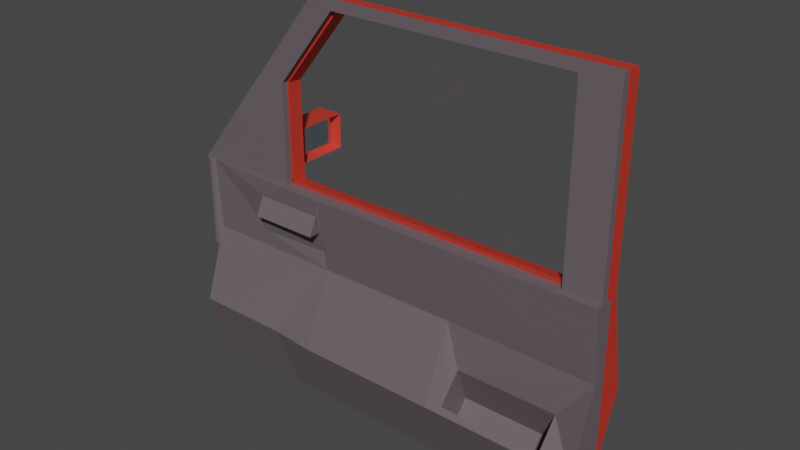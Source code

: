 # Source: Car_Door_1.blend  (saved by Blender 3.3.6; exported with 4.5.12 LTS)
import bpy
from mathutils import Matrix  # noqa: F401  (used for matrix-valued properties, if any)

bpy.ops.wm.read_factory_settings(use_empty=True)
scene = bpy.context.scene
scene.name = 'Scene'

# ---- collections
col_collection = bpy.data.collections.new('Collection'); scene.collection.children.link(col_collection)

# ---- materials (node trees are filled in below, after node groups)
mat_material_002 = bpy.data.materials.new('Material.002')
mat_material_002.use_transparent_shadow = False
mat_material_001 = bpy.data.materials.new('Material.001')
mat_material_001.use_transparent_shadow = False
mat_glass_shader = bpy.data.materials.new('Glass shader')
mat_glass_shader.use_raytrace_refraction = True
mat_glass_shader.use_screen_refraction = True
mat_glass_shader.thickness_mode = 'SLAB'
mat_glass = bpy.data.materials.new('Glass')
mat_glass.use_transparent_shadow = False

# ---- material node trees
mat_material_002.use_nodes = True; mat_material_002.node_tree.nodes.clear()
_N = mat_material_002.node_tree.nodes; _L = mat_material_002.node_tree.links
n0 = _N.new('ShaderNodeBsdfPrincipled'); n0.name = 'Principled BSDF'; n0.location = (10, 300)
n0.distribution = 'GGX'
n0.subsurface_method = 'RANDOM_WALK_SKIN'
n0.inputs[0].default_value = (0.1376, 0.1112, 0.1256, 1.0)
n0.inputs[3].default_value = 1.45
n0.inputs[27].default_value = (0.0, 0.0, 0.0, 1.0)
n0.inputs[28].default_value = 1.0
n1 = _N.new('ShaderNodeOutputMaterial'); n1.name = 'Material Output'; n1.location = (300, 300)
_L.new(n0.outputs[0], n1.inputs[0])
n1.is_active_output = True
mat_material_001.use_nodes = True; mat_material_001.node_tree.nodes.clear()
_N = mat_material_001.node_tree.nodes; _L = mat_material_001.node_tree.links
n0 = _N.new('ShaderNodeBsdfPrincipled'); n0.name = 'Principled BSDF'; n0.location = (10, 300)
n0.distribution = 'GGX'
n0.subsurface_method = 'RANDOM_WALK_SKIN'
n0.inputs[0].default_value = (0.8, 0.06042, 0.03793, 1.0)
n0.inputs[1].default_value = 0.3571
n0.inputs[3].default_value = 1.45
n0.inputs[14].default_value = (0.8765, 0.42, 0.4061, 1.0)
n0.inputs[27].default_value = (0.0, 0.0, 0.0, 1.0)
n0.inputs[28].default_value = 1.0
n1 = _N.new('ShaderNodeOutputMaterial'); n1.name = 'Material Output'; n1.location = (300, 300)
_L.new(n0.outputs[0], n1.inputs[0])
n1.is_active_output = True
mat_glass_shader.use_nodes = True; mat_glass_shader.node_tree.nodes.clear()
_N = mat_glass_shader.node_tree.nodes; _L = mat_glass_shader.node_tree.links
n0 = _N.new('ShaderNodeBsdfPrincipled'); n0.name = 'Principled BSDF'; n0.location = (10, 300)
n0.distribution = 'GGX'
n0.subsurface_method = 'BURLEY'
n0.inputs[2].default_value = 0.0
n0.inputs[3].default_value = 1.45
n0.inputs[18].default_value = 1.0
n0.inputs[27].default_value = (0.0, 0.0, 0.0, 1.0)
n0.inputs[28].default_value = 1.0
n1 = _N.new('ShaderNodeMixShader'); n1.name = 'Mix Shader'; n1.location = (518, 309)
n2 = _N.new('ShaderNodeOutputMaterial'); n2.name = 'Material Output'; n2.location = (582, 136)
n3 = _N.new('ShaderNodeBsdfTransparent'); n3.name = 'Transparent BSDF'; n3.location = (282, 462)
n4 = _N.new('ShaderNodeFresnel'); n4.name = 'Fresnel'; n4.location = (13, 494)
n4.inputs[0].default_value = 1.45
n5 = _N.new('ShaderNodeValToRGB'); n5.name = 'ColorRamp'; n5.location = (523, 613)
while len(n5.color_ramp.elements) > 1: n5.color_ramp.elements.remove(n5.color_ramp.elements[-1])
n5.color_ramp.elements[0].position = 1.0; n5.color_ramp.elements[0].color = (0.01803, 0.01803, 0.01803, 1.0)
n6 = _N.new('ShaderNodeValue'); n6.name = 'Value'; n6.location = (582, -24)
n6.outputs[0].default_value = 0.0
_L.new(n3.outputs[0], n1.inputs[1])
_L.new(n0.outputs[0], n1.inputs[2])
_L.new(n1.outputs[0], n2.inputs[0])
_L.new(n4.outputs[0], n5.inputs[0])
_L.new(n5.outputs[0], n1.inputs[0])
_L.new(n6.outputs[0], n2.inputs[3])
n2.is_active_output = True
mat_glass.use_nodes = True; mat_glass.node_tree.nodes.clear()
_N = mat_glass.node_tree.nodes; _L = mat_glass.node_tree.links
n0 = _N.new('ShaderNodeOutputMaterial'); n0.name = 'Material Output'; n0.location = (300, 300)
n1 = _N.new('ShaderNodeBsdfGlass'); n1.name = 'Glass BSDF'; n1.location = (10, 300)
n1.distribution = 'GGX'
n1.inputs[0].default_value = (0.7039, 0.8854, 1.0, 1.0)
n1.inputs[2].default_value = 1000.0
_L.new(n1.outputs[0], n0.inputs[0])
n0.is_active_output = True

# ---- world
world_world = bpy.data.worlds.new('World'); scene.world = world_world
world_world.use_nodes = True; world_world.node_tree.nodes.clear()
_N = world_world.node_tree.nodes; _L = world_world.node_tree.links
n0 = _N.new('ShaderNodeOutputWorld'); n0.name = 'World Output'; n0.location = (300, 300)
n1 = _N.new('ShaderNodeBackground'); n1.name = 'Background'; n1.location = (10, 300)
n1.inputs[0].default_value = (0.05088, 0.05088, 0.05088, 1.0)
_L.new(n1.outputs[0], n0.inputs[0])
n0.is_active_output = True
world_world.color = (0.05088, 0.05088, 0.05088)
world_world.use_sun_shadow = False
world_world.sun_shadow_jitter_overblur = 0.0

# ---- meshes
me_cube = bpy.data.meshes.new('Cube')
me_cube.from_pydata([(-0.7964, -2.75, -0.9328), (-1.0, -1.229, 1.0), (-1.0, 0.5204, -1.0), (-1.0, 0.5204, 1.0), (0.5514, -2.75, -0.9328), (1.0, -1.229, 1.0), (1.0, 0.5204, -1.0), (1.0, 0.5204, 1.0), (-1.0, 0.5204, -1.0), (-1.0, -3.138, -1.0), (-1.0, -1.229, 1.0), (-1.0, 0.5204, 1.0), (-4.827, 0.5204, -1.0), (-4.827, -2.768, -1.0), (-3.911, -1.052, 0.7851), (-4.827, 0.5204, 1.0), (-4.858, 0.5204, -1.0), (-4.858, -0.6321, -1.0), (-4.858, -0.6321, 1.0), (-4.858, 0.5204, 1.0), (-1.0, 0.5204, -1.922), (-1.0, -0.6321, -1.922), (1.0, 0.5204, -1.922), (1.0, -0.6321, -1.922), (-1.0, 0.5204, -1.922), (-1.0, -0.6321, -1.922), (-4.827, 0.5204, -1.922), (-4.827, -0.6321, -1.922), (-2.913, 0.5204, -1.0), (-2.913, 0.5204, 1.0), (-2.974, -1.061, 0.7851), (-2.913, -3.138, -1.0), (-2.913, 0.5204, -1.922), (-2.913, -0.6321, -1.922), (-0.7964, -0.6761, -0.5726), (-1.0, 0.5204, 0.0), (1.0, 0.5204, 0.0), (0.5514, -0.6761, -0.5726), (-1.0, -0.3133, 0.0), (-1.0, 0.5204, 0.0), (-3.911, -0.5152, 0.2149), (-4.827, 0.5204, 0.0), (-4.858, -0.309, 0.0), (-4.858, 0.5204, 0.0), (-2.978, -0.1574, 0.2149), (-2.913, 0.5204, 0.0), (0.5072, -0.6079, 1.0), (0.5072, -0.6079, 3.487), (0.5072, -0.01649, 1.0), (0.5072, -0.01649, 3.487), (0.9929, -0.6079, 1.0), (0.9929, -0.6079, 3.487), (0.9929, -0.01649, 1.0), (0.9929, -0.01649, 3.487), (-2.998, -0.594, 3.376), (-2.998, -0.594, 3.488), (-2.998, -0.02375, 3.376), (-2.998, -0.02375, 3.488), (0.9151, -0.594, 3.376), (0.9151, -0.594, 3.488), (0.9151, -0.02375, 3.376), (0.9151, -0.02375, 3.488), (-1.014, -0.02375, 3.376), (-1.014, -0.02375, 3.488), (-1.014, -0.594, 3.376), (-1.014, -0.594, 3.488), (-1.0, 0.5204, -1.922), (-1.0, -0.6321, -1.922), (1.0, 0.5204, -1.922), (1.0, -0.6321, -1.922), (-1.0, 0.5204, -1.922), (-1.0, -0.6321, -1.922), (-4.827, 0.5204, -1.922), (-4.827, -0.6321, -1.922), (-2.913, 0.5204, -1.922), (-2.913, -0.6321, -1.922), (-2.691, -0.5707, 3.377), (-2.998, -0.5944, 3.49), (-2.691, -0.02329, 3.377), (-2.998, -0.0238, 3.489), (-4.239, -0.02396, 1.436), (-4.239, -0.5714, 1.436), (-4.546, -0.5714, 1.548), (-4.546, -0.001088, 1.548), (-4.241, -0.001088, 1.436), (-4.241, -0.5714, 1.436), (-4.546, -0.5714, 1.548), (-4.546, -0.001088, 1.548), (-3.489, 0.5204, -1.0), (-3.258, -1.065, 0.7851), (-3.489, 0.5204, -1.922), (-3.489, 0.5204, 1.0), (-3.489, -2.768, -1.0), (-3.489, -0.6321, -1.922), (-3.489, 0.5204, 0.0), (-3.489, 0.5204, -1.922), (-3.489, -0.6321, -1.922), (-4.241, -0.001088, 1.436), (-4.241, -0.5714, 1.436), (-4.546, -0.5714, 1.548), (-4.546, -0.001088, 1.548), (-3.512, -0.62, 0.9997), (-3.512, -0.62, 2.368), (-3.513, -0.03922, 0.9997), (-3.512, -0.03922, 2.368), (-4.989, -0.62, 0.9997), (-3.895, -0.62, 2.368), (-4.989, -0.03922, 0.9997), (-3.895, -0.03922, 2.368), (-4.827, -0.5102, 0.0), (-4.827, -0.7268, 1.0), (-3.489, -1.229, 1.0), (-2.913, -1.229, 1.0), (-2.913, -0.3133, 0.0), (-4.901, -0.9145, 1.001), (-4.901, -0.9145, -0.2585), (-4.879, -0.8991, 1.001), (-4.879, -0.8991, -0.2585), (-4.857, -0.8533, 1.001), (-4.857, -0.8533, -0.2585), (-4.838, -0.7789, 1.001), (-4.838, -0.7789, -0.2585), (-4.821, -0.6787, 1.001), (-4.821, -0.6787, -0.2585), (-4.807, -0.5567, 1.001), (-4.807, -0.5567, -0.2585), (-4.796, -0.4175, 1.001), (-4.796, -0.4175, -0.2585), (-4.79, -0.2665, 1.001), (-4.79, -0.2665, -0.2585), (-4.788, -0.1094, 1.001), (-4.788, -0.1094, -0.2585), (-4.79, 0.04766, 1.001), (-4.79, 0.04766, -0.2585), (-4.796, 0.1987, 1.001), (-4.796, 0.1987, -0.2585), (-4.807, 0.3379, 1.001), (-4.807, 0.3379, -0.2585), (-4.821, 0.4599, 1.001), (-4.821, 0.4599, -0.2585), (-4.838, 0.56, 1.001), (-4.838, 0.56, -0.2585), (-4.857, 0.6344, 1.001), (-4.857, 0.6344, -0.2585), (-4.879, 0.6802, 1.001), (-4.879, 0.6802, -0.2585), (-4.901, 0.6957, 1.001), (-4.901, 0.6957, -0.2585), (-4.923, 0.6802, 1.001), (-4.923, 0.6802, -0.2585), (-4.944, 0.6344, 1.001), (-4.944, 0.6344, -0.2585), (-4.963, 0.56, 1.001), (-4.963, 0.56, -0.2585), (-4.98, 0.4599, 1.001), (-4.98, 0.4599, -0.2585), (-4.995, 0.3379, 1.001), (-4.995, 0.3379, -0.2585), (-5.005, 0.1987, 1.001), (-5.005, 0.1987, -0.2585), (-5.011, 0.04766, 1.001), (-5.011, 0.04766, -0.2585), (-5.014, -0.1094, 1.001), (-5.014, -0.1094, -0.2585), (-5.011, -0.2665, 1.001), (-5.011, -0.2665, -0.2585), (-5.005, -0.4175, 1.001), (-5.005, -0.4175, -0.2585), (-4.995, -0.5567, 1.001), (-4.995, -0.5567, -0.2585), (-4.98, -0.6787, 1.001), (-4.98, -0.6787, -0.2585), (-4.963, -0.7789, 1.001), (-4.963, -0.7789, -0.2585), (-4.944, -0.8533, 1.001), (-4.944, -0.8533, -0.2585), (-4.923, -0.8991, 1.001), (-4.923, -0.8991, -0.2585), (-3.135, -1.756, 0.5112), (-2.98, -1.024, 0.7545), (-3.135, -0.6409, 0.5112), (-2.98, 0.4007, 0.7545), (-3.756, -1.756, 0.5112), (-3.911, -1.024, 0.7545), (-3.756, -0.6409, 0.5112), (-3.911, 0.4007, 0.7545), (-2.98, -0.3693, 0.5112), (-3.911, -0.3693, 0.5112), (-2.98, -1.793, 0.5112), (-3.911, -1.793, 0.5112), (-3.135, -0.6409, 0.5112), (-3.756, -0.6409, 0.5112), (-3.135, -1.756, 0.5112), (-3.756, -1.756, 0.5112), (-3.135, -0.6409, 0.5112), (-3.756, -0.6409, 0.5112), (-3.135, -1.756, 0.5112), (-3.756, -1.756, 0.5112), (-3.135, -0.3389, 0.5112), (-3.756, -0.3389, 0.5112), (-3.135, -1.454, 0.5112), (-3.756, -1.454, 0.5112), (-3.135, -0.3389, 0.5646), (-3.756, -0.3389, 0.5646), (-3.135, -1.454, 0.5646), (-3.756, -1.454, 0.5646), (1.0, -0.4942, 0.0), (1.0, -3.138, -1.0), (-1.0, -3.138, -1.0), (-1.0, -0.3333, 0.0), (0.5514, -0.6761, -0.5726), (0.5514, -2.75, -0.9328), (-0.7964, -2.75, -0.9328), (-0.7964, -0.6761, -0.5726), (0.5514, 0.4917, -1.068), (0.5514, -1.582, -1.429), (-0.7964, -1.582, -1.429), (-0.7964, 0.4917, -1.068), (-0.7964, -2.75, -0.9328), (0.5514, -2.75, -0.9328), (-0.7964, -2.403, -1.08), (0.5514, -2.403, -1.08)], [], [(1, 3, 11, 10), (35, 3, 7, 36), (36, 7, 5, 206), (206, 5, 1, 209), (28, 8, 24, 32), (7, 3, 1, 5), (94, 88, 12, 41), (2, 208, 9, 8), (35, 2, 8, 39), (209, 1, 10, 38), (110, 15, 19, 18), (44, 30, 89, 14, 40), (111, 91, 15, 110), (2, 6, 22, 20), (42, 18, 19, 43), (12, 13, 17, 16), (41, 12, 16, 43), (109, 110, 18, 42), (32, 24, 70, 74), (23, 21, 67, 69), (208, 2, 20, 21), (13, 12, 26, 27), (6, 207, 23, 22), (92, 13, 27, 93), (8, 9, 25, 24), (207, 208, 21, 23), (9, 31, 33, 25), (90, 32, 74, 95), (10, 11, 29, 112), (38, 10, 112, 113), (39, 8, 28, 45), (88, 28, 32, 90), (11, 39, 45, 29), (9, 38, 113, 31), (13, 109, 42, 17), (15, 41, 43, 19), (17, 42, 43, 16), (31, 113, 109, 13, 92), (208, 209, 38, 9), (3, 35, 39, 11), (91, 94, 41, 15), (0, 4, 211, 212), (6, 36, 206, 207), (2, 35, 36, 6), (38, 113, 109, 209, 206), (46, 47, 49, 48), (48, 49, 53, 52), (52, 53, 51, 50), (50, 51, 47, 46), (48, 52, 50, 46), (49, 47, 51, 53), (62, 63, 61, 60), (60, 61, 59, 58), (64, 65, 55, 54), (62, 60, 58, 64), (63, 57, 55, 65), (61, 63, 65, 59), (56, 62, 64, 54), (58, 59, 65, 64), (56, 57, 63, 62), (66, 68, 69, 67), (95, 96, 73, 72), (70, 71, 75, 74), (21, 20, 66, 67), (25, 33, 75, 71), (93, 27, 73, 96), (24, 25, 71, 70), (20, 22, 68, 66), (27, 26, 72, 73), (22, 23, 69, 68), (79, 78, 80, 83), (76, 77, 82, 81), (77, 79, 83, 82), (78, 76, 81, 80), (85, 84, 87, 86), (33, 93, 96, 75), (74, 75, 96, 95), (29, 45, 94, 91), (12, 88, 90, 26), (26, 90, 95, 72), (31, 92, 93, 33), (112, 29, 91, 111), (45, 28, 88, 94), (98, 99, 100, 97), (86, 87, 100, 99), (84, 85, 98, 97), (87, 84, 97, 100), (85, 86, 99, 98), (101, 103, 104, 102), (103, 104, 108, 107), (107, 105, 106, 108), (105, 101, 102, 106), (103, 107, 105, 101), (108, 106, 102, 104), (40, 14, 110, 109), (14, 89, 111, 110), (30, 44, 113, 112), (44, 40, 109, 113), (89, 30, 112, 111), (114, 115, 117, 116), (116, 117, 119, 118), (118, 119, 121, 120), (120, 121, 123, 122), (122, 123, 125, 124), (124, 125, 127, 126), (126, 127, 129, 128), (128, 129, 131, 130), (130, 131, 133, 132), (132, 133, 135, 134), (134, 135, 137, 136), (136, 137, 139, 138), (138, 139, 141, 140), (140, 141, 143, 142), (142, 143, 145, 144), (144, 145, 147, 146), (146, 147, 149, 148), (148, 149, 151, 150), (150, 151, 153, 152), (152, 153, 155, 154), (154, 155, 157, 156), (156, 157, 159, 158), (158, 159, 161, 160), (160, 161, 163, 162), (162, 163, 165, 164), (164, 165, 167, 166), (166, 167, 169, 168), (168, 169, 171, 170), (170, 171, 173, 172), (172, 173, 175, 174), (117, 115, 177, 175, 173, 171, 169, 167, 165, 163, 161, 159, 157, 155, 153, 151, 149, 147, 145, 143, 141, 139, 137, 135, 133, 131, 129, 127, 125, 123, 121, 119), (174, 175, 177, 176), (176, 177, 115, 114), (114, 116, 118, 120, 122, 124, 126, 128, 130, 132, 134, 136, 138, 140, 142, 144, 146, 148, 150, 152, 154, 156, 158, 160, 162, 164, 166, 168, 170, 172, 174, 176), (178, 182, 193, 192), (183, 179, 181, 185), (181, 186, 187, 185), (179, 188, 186, 181), (183, 189, 188, 179), (185, 187, 189, 183), (180, 184, 187, 186), (178, 180, 186, 188), (182, 178, 188, 189), (184, 182, 189, 187), (193, 191, 195, 197), (184, 180, 190, 191), (182, 184, 191, 193), (180, 178, 192, 190), (196, 197, 201, 200), (190, 192, 196, 194), (192, 193, 197, 196), (191, 190, 194, 195), (200, 201, 205, 204), (195, 194, 198, 199), (197, 195, 199, 201), (194, 196, 200, 198), (204, 205, 203, 202), (199, 198, 202, 203), (201, 199, 203, 205), (198, 200, 204, 202), (37, 4, 207, 206), (4, 0, 208, 207), (0, 34, 209, 208), (34, 37, 206, 209), (213, 212, 216, 217), (34, 0, 212, 213), (4, 37, 210, 211), (37, 34, 213, 210), (215, 214, 217, 216), (211, 210, 214, 215), (210, 213, 217, 214), (211, 215, 221, 219), (218, 219, 221, 220), (215, 216, 220, 221), (212, 211, 219, 218), (216, 212, 218, 220)])
_uv = me_cube.uv_layers.new(name='UVMap')
_uv.uv.foreach_set('vector', [0.3326, 0.5398, 0.3326, 0.5398, 0.3326, 0.5398, 0.3326, 0.5398, 0.3326, 0.3551, 0.3326, 0.5398, 0.0, 0.5398, 0.0, 0.3551, 0.0, 0.3551, 0.0, 0.5398, 0.0, 0.5398, 0.0, 0.3551, 0.0, 0.3551, 0.0, 0.5398, 0.3326, 0.5398, 0.3326, 0.3551, 0.6508, 0.1703, 0.3326, 0.1703, 0.3326, 0.0, 0.6508, 0.0, 0.0, 0.5398, 0.3326, 0.5398, 0.3326, 0.5398, 0.0, 0.5398, 0.7465, 0.3551, 0.7465, 0.1703, 0.9689, 0.1703, 0.9689, 0.3551, 0.3326, 0.1703, 0.3326, 0.1703, 0.3326, 0.1703, 0.3326, 0.1703, 0.3326, 0.3551, 0.3326, 0.1703, 0.3326, 0.1703, 0.3326, 0.3551, 0.3326, 0.3551, 0.3326, 0.5398, 0.3326, 0.5398, 0.3326, 0.3551, 0.9689, 0.5398, 0.9689, 0.5398, 0.9742, 0.5398, 0.9742, 0.5398, 0.6615, 0.3948, 0.6608, 0.5001, 0.7081, 0.5001, 0.8167, 0.5001, 0.8167, 0.3948, 0.7465, 0.5398, 0.7465, 0.5398, 0.9689, 0.5398, 0.9689, 0.5398, 0.3326, 0.1703, 0.0, 0.1703, 0.0, 0.0, 0.3326, 0.0, 0.9742, 0.3551, 0.9742, 0.5398, 0.9742, 0.5398, 0.9742, 0.3551, 0.9689, 0.1703, 0.9689, 0.1703, 0.9742, 0.1703, 0.9742, 0.1703, 0.9689, 0.3551, 0.9689, 0.1703, 0.9742, 0.1703, 0.9742, 0.3551, 0.9689, 0.3551, 0.9689, 0.5398, 0.9742, 0.5398, 0.9742, 0.3551, 0.6508, 0.0, 0.3326, 0.0, 0.3326, 0.0, 0.6508, 0.0, 0.0, 0.0, 0.3326, 0.0, 0.3326, 0.0, 0.0, 0.0, 0.3326, 0.1703, 0.3326, 0.1703, 0.3326, 0.0, 0.3326, 0.0, 0.9689, 0.1703, 0.9689, 0.1703, 0.9689, 0.0, 0.9689, 0.0, 0.0, 0.1703, 0.0, 0.1703, 0.0, 0.0, 0.0, 0.0, 0.7465, 0.1703, 0.9689, 0.1703, 0.9689, 0.0, 0.7465, 0.0, 0.3326, 0.1703, 0.3326, 0.1703, 0.3326, 0.0, 0.3326, 0.0, 0.0, 0.1703, 0.3326, 0.1703, 0.3326, 0.0, 0.0, 0.0, 0.3326, 0.1703, 0.6508, 0.1703, 0.6508, 0.0, 0.3326, 0.0, 0.7465, 0.0, 0.6508, 0.0, 0.6508, 0.0, 0.7465, 0.0, 0.3326, 0.5398, 0.3326, 0.5398, 0.6508, 0.5398, 0.6508, 0.5398, 0.3326, 0.3551, 0.3326, 0.5398, 0.6508, 0.5398, 0.6508, 0.3551, 0.3326, 0.3551, 0.3326, 0.1703, 0.6508, 0.1703, 0.6508, 0.3551, 0.7465, 0.1703, 0.6508, 0.1703, 0.6508, 0.0, 0.7465, 0.0, 0.3326, 0.5398, 0.3326, 0.3551, 0.6508, 0.3551, 0.6508, 0.5398, 0.3326, 0.1703, 0.3326, 0.3551, 0.6508, 0.3551, 0.6508, 0.1703, 0.9689, 0.1703, 0.9689, 0.3551, 0.9742, 0.3551, 0.9742, 0.1703, 0.9689, 0.5398, 0.9689, 0.3551, 0.9742, 0.3551, 0.9742, 0.5398, 0.9742, 0.1703, 0.9742, 0.3551, 0.9742, 0.3551, 0.9742, 0.1703, 0.6508, 0.1703, 0.6508, 0.3551, 0.9689, 0.3551, 0.9689, 0.1703, 0.7465, 0.1703, 0.3326, 0.1703, 0.3326, 0.3551, 0.3326, 0.3551, 0.3326, 0.1703, 0.3326, 0.5398, 0.3326, 0.3551, 0.3326, 0.3551, 0.3326, 0.5398, 0.7465, 0.5398, 0.7465, 0.3551, 0.9689, 0.3551, 0.9689, 0.5398, 0.2987, 0.1827, 0.0746, 0.1827, 0.0746, 0.1827, 0.2987, 0.1827, 0.0, 0.1703, 0.0, 0.3551, 0.0, 0.3551, 0.0, 0.1703, 0.3326, 0.1703, 0.3326, 0.3551, 0.0, 0.3551, 0.0, 0.1703, 0.3326, 0.3551, 0.6508, 0.3551, 0.9689, 0.3551, 0.3326, 0.3551, 0.0, 0.3551, 0.08194, 0.5399, 0.08194, 0.9994, 0.08194, 0.9994, 0.08194, 0.5399, 0.08194, 0.5399, 0.08194, 0.9994, 0.001179, 0.9994, 0.001179, 0.5399, 0.001179, 0.5399, 0.001179, 0.9994, 0.001179, 0.9994, 0.001179, 0.5399, 0.001179, 0.5399, 0.001179, 0.9994, 0.08194, 0.9994, 0.08194, 0.5399, 0.08194, 0.5399, 0.001179, 0.5399, 0.001179, 0.5399, 0.08194, 0.5399, 0.08194, 0.9994, 0.08194, 0.9994, 0.001179, 0.9994, 0.001179, 0.9994, 0.335, 0.9789, 0.335, 0.9995, 0.01412, 0.9995, 0.01412, 0.9789, 0.01412, 0.9789, 0.01412, 0.9995, 0.01412, 0.9995, 0.01412, 0.9789, 0.335, 0.9789, 0.335, 0.9995, 0.6649, 0.9995, 0.6649, 0.9789, 0.335, 0.9789, 0.01412, 0.9789, 0.01412, 0.9789, 0.335, 0.9789, 0.335, 0.9995, 0.6649, 0.9995, 0.6649, 0.9995, 0.335, 0.9995, 0.01412, 0.9995, 0.335, 0.9995, 0.335, 0.9995, 0.01412, 0.9995, 0.6649, 0.9789, 0.335, 0.9789, 0.335, 0.9789, 0.6649, 0.9789, 0.01412, 0.9789, 0.01412, 0.9995, 0.335, 0.9995, 0.335, 0.9789, 0.6649, 0.9789, 0.6649, 0.9995, 0.335, 0.9995, 0.335, 0.9789, 0.3326, 0.0, 0.0, 0.0, 0.0, 0.0, 0.3326, 0.0, 0.7465, 0.0, 0.7465, 0.0, 0.9689, 0.0, 0.9689, 0.0, 0.3326, 0.0, 0.3326, 0.0, 0.6508, 0.0, 0.6508, 0.0, 0.3326, 0.0, 0.3326, 0.0, 0.3326, 0.0, 0.3326, 0.0, 0.3326, 0.0, 0.6508, 0.0, 0.6508, 0.0, 0.3326, 0.0, 0.7465, 0.0, 0.9689, 0.0, 0.9689, 0.0, 0.7465, 0.0, 0.3326, 0.0, 0.3326, 0.0, 0.3326, 0.0, 0.3326, 0.0, 0.3326, 0.0, 0.0, 0.0, 0.0, 0.0, 0.3326, 0.0, 0.9689, 0.0, 0.9689, 0.0, 0.9689, 0.0, 0.9689, 0.0, 0.0, 0.0, 0.0, 0.0, 0.0, 0.0, 0.0, 0.0, 0.6648, 0.9997, 0.6137, 0.9791, 0.8712, 0.6205, 0.9223, 0.6411, 0.6137, 0.9791, 0.6648, 1.0, 0.9223, 0.6411, 0.8712, 0.6205, 0.6648, 1.0, 0.6648, 0.9997, 0.9223, 0.6411, 0.9223, 0.6411, 0.6137, 0.9791, 0.6137, 0.9791, 0.8712, 0.6205, 0.8712, 0.6205, 0.8716, 0.6205, 0.8716, 0.6205, 0.9223, 0.6411, 0.9223, 0.6411, 0.6508, 0.0, 0.7465, 0.0, 0.7465, 0.0, 0.6508, 0.0, 0.6508, 0.0, 0.6508, 0.0, 0.7465, 0.0, 0.7465, 0.0, 0.6508, 0.5398, 0.6508, 0.3551, 0.7465, 0.3551, 0.7465, 0.5398, 0.9689, 0.1703, 0.7465, 0.1703, 0.7465, 0.0, 0.9689, 0.0, 0.9689, 0.0, 0.7465, 0.0, 0.7465, 0.0, 0.9689, 0.0, 0.6508, 0.1703, 0.7465, 0.1703, 0.7465, 0.0, 0.6508, 0.0, 0.6508, 0.5398, 0.6508, 0.5398, 0.7465, 0.5398, 0.7465, 0.5398, 0.6508, 0.3551, 0.6508, 0.1703, 0.7465, 0.1703, 0.7465, 0.3551, 0.8716, 0.6205, 0.9223, 0.6411, 0.9223, 0.6411, 0.8716, 0.6205, 0.9223, 0.6411, 0.9223, 0.6411, 0.9223, 0.6411, 0.9223, 0.6411, 0.8716, 0.6205, 0.8716, 0.6205, 0.8716, 0.6205, 0.8716, 0.6205, 0.9223, 0.6411, 0.8716, 0.6205, 0.8716, 0.6205, 0.9223, 0.6411, 0.8716, 0.6205, 0.9223, 0.6411, 0.9223, 0.6411, 0.8716, 0.6205, 0.7503, 0.5398, 0.7505, 0.5398, 0.7503, 0.7925, 0.7503, 0.7925, 0.7505, 0.5398, 0.7503, 0.7925, 0.814, 0.7925, 0.9959, 0.5398, 0.9959, 0.5398, 0.9959, 0.5398, 0.814, 0.7925, 0.814, 0.7925, 0.9959, 0.5398, 0.7503, 0.5398, 0.7503, 0.7925, 0.814, 0.7925, 0.7505, 0.5398, 0.9959, 0.5398, 0.9959, 0.5398, 0.7503, 0.5398, 0.814, 0.7925, 0.814, 0.7925, 0.7503, 0.7925, 0.7503, 0.7925, 0.8167, 0.3948, 0.8167, 0.5001, 0.9689, 0.5398, 0.9689, 0.3551, 0.8167, 0.5001, 0.7081, 0.5001, 0.7465, 0.5398, 0.9689, 0.5398, 0.6608, 0.5001, 0.6615, 0.3948, 0.6508, 0.3551, 0.6508, 0.5398, 0.6615, 0.3948, 0.8167, 0.3948, 0.9689, 0.3551, 0.6508, 0.3551, 0.7081, 0.5001, 0.6608, 0.5001, 0.6508, 0.5398, 0.7465, 0.5398, 0.9812, 0.5401, 0.9812, 0.3073, 0.9776, 0.3073, 0.9776, 0.5401, 0.9776, 0.5401, 0.9776, 0.3073, 0.974, 0.3073, 0.974, 0.5401, 0.974, 0.5401, 0.974, 0.3073, 0.9708, 0.3073, 0.9708, 0.5401, 0.9708, 0.5401, 0.9708, 0.3073, 0.968, 0.3073, 0.968, 0.5401, 0.968, 0.5401, 0.968, 0.3073, 0.9656, 0.3073, 0.9656, 0.5401, 0.9656, 0.5401, 0.9656, 0.3073, 0.9639, 0.3073, 0.9639, 0.5401, 0.9639, 0.5401, 0.9639, 0.3073, 0.9628, 0.3073, 0.9628, 0.5401, 0.9628, 0.5401, 0.9628, 0.3073, 0.9625, 0.3073, 0.9625, 0.5401, 0.9625, 0.5401, 0.9625, 0.3073, 0.9628, 0.3073, 0.9628, 0.5401, 0.9628, 0.5401, 0.9628, 0.3073, 0.9639, 0.3073, 0.9639, 0.5401, 0.9639, 0.5401, 0.9639, 0.3073, 0.9656, 0.3073, 0.9656, 0.5401, 0.9656, 0.5401, 0.9656, 0.3073, 0.968, 0.3073, 0.968, 0.5401, 0.968, 0.5401, 0.968, 0.3073, 0.9708, 0.3073, 0.9708, 0.5401, 0.9708, 0.5401, 0.9708, 0.3073, 0.974, 0.3073, 0.974, 0.5401, 0.974, 0.5401, 0.974, 0.3073, 0.9776, 0.3073, 0.9776, 0.5401, 0.9776, 0.5401, 0.9776, 0.3073, 0.9812, 0.3073, 0.9812, 0.5401, 0.9812, 0.5401, 0.9812, 0.3073, 0.9849, 0.3073, 0.9849, 0.5401, 0.9849, 0.5401, 0.9849, 0.3073, 0.9884, 0.3073, 0.9884, 0.5401, 0.9884, 0.5401, 0.9884, 0.3073, 0.9917, 0.3073, 0.9917, 0.5401, 0.9917, 0.5401, 0.9917, 0.3073, 0.9945, 0.3073, 0.9945, 0.5401, 0.9945, 0.5401, 0.9945, 0.3073, 0.9968, 0.3073, 0.9968, 0.5401, 0.9968, 0.5401, 0.9968, 0.3073, 0.9986, 0.3073, 0.9986, 0.5401, 0.9986, 0.5401, 0.9986, 0.3073, 0.9996, 0.3073, 0.9996, 0.5401, 0.9996, 0.5401, 0.9996, 0.3073, 1.0, 0.3073, 1.0, 0.5401, 1.0, 0.5401, 1.0, 0.3073, 0.9996, 0.3073, 0.9996, 0.5401, 0.9996, 0.5401, 0.9996, 0.3073, 0.9986, 0.3073, 0.9986, 0.5401, 0.9986, 0.5401, 0.9986, 0.3073, 0.9968, 0.3073, 0.9968, 0.5401, 0.9968, 0.5401, 0.9968, 0.3073, 0.9945, 0.3073, 0.9945, 0.5401, 0.9945, 0.5401, 0.9945, 0.3073, 0.9917, 0.3073, 0.9917, 0.5401, 0.9917, 0.5401, 0.9917, 0.3073, 0.9884, 0.3073, 0.9884, 0.5401, 0.9776, 0.3073, 0.9812, 0.3073, 0.9849, 0.3073, 0.9884, 0.3073, 0.9917, 0.3073, 0.9945, 0.3073, 0.9968, 0.3073, 0.9986, 0.3073, 0.9996, 0.3073, 1.0, 0.3073, 0.9996, 0.3073, 0.9986, 0.3073, 0.9968, 0.3073, 0.9945, 0.3073, 0.9917, 0.3073, 0.9884, 0.3073, 0.9849, 0.3073, 0.9812, 0.3073, 0.9776, 0.3073, 0.974, 0.3073, 0.9708, 0.3073, 0.968, 0.3073, 0.9656, 0.3073, 0.9639, 0.3073, 0.9628, 0.3073, 0.9625, 0.3073, 0.9628, 0.3073, 0.9639, 0.3073, 0.9656, 0.3073, 0.968, 0.3073, 0.9708, 0.3073, 0.974, 0.3073, 0.9884, 0.5401, 0.9884, 0.3073, 0.9849, 0.3073, 0.9849, 0.5401, 0.9849, 0.5401, 0.9849, 0.3073, 0.9812, 0.3073, 0.9812, 0.5401, 0.9812, 0.5401, 0.9776, 0.5401, 0.974, 0.5401, 0.9708, 0.5401, 0.968, 0.5401, 0.9656, 0.5401, 0.9639, 0.5401, 0.9628, 0.5401, 0.9625, 0.5401, 0.9628, 0.5401, 0.9639, 0.5401, 0.9656, 0.5401, 0.968, 0.5401, 0.9708, 0.5401, 0.974, 0.5401, 0.9776, 0.5401, 0.9812, 0.5401, 0.9849, 0.5401, 0.9884, 0.5401, 0.9917, 0.5401, 0.9945, 0.5401, 0.9968, 0.5401, 0.9986, 0.5401, 0.9996, 0.5401, 1.0, 0.5401, 0.9996, 0.5401, 0.9986, 0.5401, 0.9968, 0.5401, 0.9945, 0.5401, 0.9917, 0.5401, 0.9884, 0.5401, 0.9849, 0.5401, 0.6876, 0.4495, 0.7909, 0.4495, 0.7909, 0.4495, 0.6876, 0.4495, 0.8167, 0.4945, 0.6619, 0.4945, 0.6619, 0.4945, 0.8167, 0.4945, 0.6619, 0.4945, 0.6619, 0.4495, 0.8167, 0.4495, 0.8167, 0.4945, 0.6619, 0.4945, 0.6619, 0.4495, 0.6619, 0.4495, 0.6619, 0.4945, 0.8167, 0.4945, 0.8167, 0.4495, 0.6619, 0.4495, 0.6619, 0.4945, 0.8167, 0.4945, 0.8167, 0.4495, 0.8167, 0.4495, 0.8167, 0.4945, 0.6876, 0.4495, 0.7909, 0.4495, 0.8167, 0.4495, 0.6619, 0.4495, 0.6876, 0.4495, 0.6876, 0.4495, 0.6619, 0.4495, 0.6619, 0.4495, 0.7909, 0.4495, 0.6876, 0.4495, 0.6619, 0.4495, 0.8167, 0.4495, 0.7909, 0.4495, 0.7909, 0.4495, 0.8167, 0.4495, 0.8167, 0.4495, 0.7909, 0.4495, 0.7909, 0.4495, 0.7909, 0.4495, 0.7909, 0.4495, 0.7909, 0.4495, 0.6876, 0.4495, 0.6876, 0.4495, 0.7909, 0.4495, 0.7909, 0.4495, 0.7909, 0.4495, 0.7909, 0.4495, 0.7909, 0.4495, 0.6876, 0.4495, 0.6876, 0.4495, 0.6876, 0.4495, 0.6876, 0.4495, 0.6876, 0.4495, 0.7909, 0.4495, 0.7909, 0.4495, 0.6876, 0.4495, 0.6876, 0.4495, 0.6876, 0.4495, 0.6876, 0.4495, 0.6876, 0.4495, 0.6876, 0.4495, 0.7909, 0.4495, 0.7909, 0.4495, 0.6876, 0.4495, 0.7909, 0.4495, 0.6876, 0.4495, 0.6876, 0.4495, 0.7909, 0.4495, 0.6876, 0.4495, 0.7909, 0.4495, 0.7909, 0.4594, 0.6876, 0.4594, 0.7909, 0.4495, 0.6876, 0.4495, 0.6876, 0.4495, 0.7909, 0.4495, 0.7909, 0.4495, 0.7909, 0.4495, 0.7909, 0.4495, 0.7909, 0.4495, 0.6876, 0.4495, 0.6876, 0.4495, 0.6876, 0.4495, 0.6876, 0.4495, 0.6876, 0.4594, 0.7909, 0.4594, 0.7909, 0.4594, 0.6876, 0.4594, 0.7909, 0.4495, 0.6876, 0.4495, 0.6876, 0.4594, 0.7909, 0.4594, 0.7909, 0.4495, 0.7909, 0.4495, 0.7909, 0.4594, 0.7909, 0.4594, 0.6876, 0.4495, 0.6876, 0.4495, 0.6876, 0.4594, 0.6876, 0.4594, 0.0746, 0.2493, 0.0746, 0.1827, 0.0, 0.1703, 0.0, 0.3551, 0.0746, 0.1827, 0.2987, 0.1827, 0.3326, 0.1703, 0.0, 0.1703, 0.2987, 0.1827, 0.2987, 0.2493, 0.3326, 0.3551, 0.3326, 0.1703, 0.2987, 0.2493, 0.0746, 0.2493, 0.0, 0.3551, 0.3326, 0.3551, 0.2987, 0.2493, 0.2987, 0.1827, 0.2987, 0.09109, 0.2987, 0.1576, 0.2987, 0.2493, 0.2987, 0.1827, 0.2987, 0.1827, 0.2987, 0.2493, 0.0746, 0.1827, 0.0746, 0.2493, 0.0746, 0.2493, 0.0746, 0.1827, 0.0746, 0.2493, 0.2987, 0.2493, 0.2987, 0.2493, 0.0746, 0.2493, 0.0746, 0.09109, 0.0746, 0.1576, 0.2987, 0.1576, 0.2987, 0.09109, 0.0746, 0.1827, 0.0746, 0.2493, 0.0746, 0.1576, 0.0746, 0.09109, 0.0746, 0.2493, 0.2987, 0.2493, 0.2987, 0.1576, 0.0746, 0.1576, 0.0746, 0.1827, 0.0746, 0.09109, 0.0746, 0.1556, 0.0746, 0.1827, 0.2987, 0.1827, 0.0746, 0.1827, 0.0746, 0.1556, 0.2987, 0.1556, 0.0746, 0.09109, 0.2987, 0.09109, 0.2987, 0.1556, 0.0746, 0.1556, 0.2987, 0.1827, 0.0746, 0.1827, 0.0746, 0.1827, 0.2987, 0.1827, 0.2987, 0.09109, 0.2987, 0.1827, 0.2987, 0.1827, 0.2987, 0.1556])
me_cube.materials.append(mat_material_002)
me_cube.update()
me_cube_002 = bpy.data.meshes.new('Cube.002')
me_cube_002.from_pydata([(-1.0, -1.0, -1.0), (-0.9996, -2.147, 1.022), (-1.0, 5.147, -1.0), (-1.0, 1.0, 1.0), (1.0, -1.0, -1.0), (1.003, -2.202, 1.096), (1.0, 5.147, -1.0), (1.0, 1.0, 1.0), (-1.0, -1.0, -1.0), (-1.0, -2.159, 1.02), (-1.0, 5.155, -1.0), (-1.0, 1.0, 1.0), (1.0, -1.0, -1.0), (1.0, -2.159, 1.02), (1.0, 5.155, -1.0), (1.0, 1.0, 1.0), (-1.0, -1.0, -1.0), (1.0, -1.0, -1.0), (-1.0, -0.3515, -2.417), (-1.0, -1.0, -2.417), (1.0, -0.3515, -2.417), (1.0, -1.0, -2.417), (-1.0, 1.0, -3.434), (-1.0, -1.0, -3.434), (1.0, 1.0, -3.434), (1.0, -1.0, -3.434), (7.889e-05, 5.155, -1.0), (7.889e-05, 1.0, 1.0), (0.003163, -2.202, 1.096), (7.889e-05, -0.3515, -2.417), (7.889e-05, -1.0, -2.417), (7.889e-05, 1.0, -3.434), (7.889e-05, -1.0, -3.434), (-0.5, 5.155, -1.0), (-0.4969, -2.202, 1.096), (-0.5, -0.3515, -2.417), (-0.5, 1.0, -3.434), (-0.5, 1.0, 1.0), (-0.5, -1.0, -2.417), (-0.5, -1.0, -3.434), (0.5028, 3.959, 0.3037), (0.5028, -1.0, -2.417), (0.5028, -1.0, -3.434), (0.5028, 2.559, -0.1663), (0.5059, -2.202, 1.096), (0.5028, -0.3515, -2.417), (0.5028, 1.0, -3.434), (-1.0, 1.0, -1.0), (-1.0, -1.0, -1.0), (-1.0, -0.6969, -2.417), (-1.0, -1.0, -2.417), (-1.0, -2.159, 1.02), (-1.0, 1.0, 1.0), (-0.5, -2.159, 1.02), (-0.5, 1.0, 1.0), (-0.7506, 5.155, -1.0), (-0.7506, -2.159, 1.02), (-0.7506, -0.3515, -2.417), (-0.7506, 1.0, -3.434), (-0.7506, 1.0, 1.0), (-0.7506, -1.0, -2.417), (-0.7506, -1.0, -3.434), (-0.8548, -2.159, 1.02), (-0.8548, 1.0, 1.0), (-0.2523, 1.0, 1.0), (-0.2523, -1.0, -2.417), (-0.2523, -1.0, -3.434), (-0.2523, 5.155, -1.0), (-0.2492, -2.202, 1.096), (-0.2523, -0.3515, -2.417), (-0.2523, 1.0, -3.434), (0.3213, 2.579, -0.1663), (0.2545, -2.202, 1.096), (0.2514, -0.3515, -2.417), (0.2514, 1.0, -3.434), (0.3213, 3.946, 0.3037), (0.2514, -1.0, -2.417), (0.2514, -1.0, -3.434), (0.8437, 1.0, 1.0), (0.7517, -1.0, -2.417), (0.7517, -1.0, -3.434), (0.7517, 5.155, -1.0), (0.8468, -2.202, 1.096), (0.7517, -0.3515, -2.417), (0.7517, 1.0, -3.434), (1.0, -2.159, 4.799), (1.0, 1.0, 4.779), (0.8437, 1.0, 4.779), (0.8437, -2.159, 4.799), (1.0, -2.159, 1.02), (0.8437, -2.159, 1.02), (1.0, -2.159, 4.799), (0.8437, -2.159, 4.799), (-0.3363, -2.266, 4.794), (-0.3363, 0.8931, 4.773), (-0.08687, -2.266, 4.794), (-0.08687, 0.8931, 4.773), (0.7517, 1.0, 4.779), (0.7517, -2.159, 4.799), (-0.5, -2.159, 1.163), (-0.5, 1.0, 1.142), (-0.86, -2.159, 1.048), (-0.8561, 1.0, 1.0), (-0.5, -2.245, 3.152), (-0.5, 0.914, 3.132), (-0.743, -1.936, 2.44), (-0.7416, 0.94, 2.417), (-0.2236, 0.8984, 4.588), (-0.2236, -2.261, 4.609), (-0.3688, -2.261, 4.609), (-0.3688, 0.8984, 4.588), (0.8785, -2.266, 4.794), (0.8785, 0.8931, 4.773), (0.8459, 0.8984, 4.588), (0.8459, -2.261, 4.609), (-0.5, -2.159, 1.02), (-0.5, 1.0, 1.0), (-0.5, -2.159, 1.163), (-0.5, 1.0, 1.142), (-0.5, -2.245, 3.152), (-0.5, 0.914, 3.132), (0.5028, 1.0, 1.0), (0.5028, 2.554, -0.1663), (0.7145, 3.843, 0.3037), (0.6293, 3.349, -0.1663), (-0.001545, 1.0, 1.0), (0.5028, 1.0, 1.0), (0.5028, 5.155, -1.0), (-0.001545, 5.155, -1.0), (0.7514, 5.168, -1.0), (0.5028, 5.086, -1.0), (0.5028, 3.959, 0.3037), (0.8434, 1.082, 1.0), (-1.0, 2.908, -1.011), (-1.0, 0.1917, 0.9895), (1.0, 2.908, -1.011), (1.0, 0.1917, 0.9895), (0.3209, 3.9, 0.3013), (0.3387, 5.19, -0.1656), (0.3209, 2.655, 0.3013), (0.3387, 2.225, -0.1656), (0.7127, 3.9, 0.3013), (0.6124, 5.19, -0.1656), (0.7127, 2.655, 0.3013), (0.6124, 2.225, -0.1656), (0.3219, 5.56, -0.1656), (0.3219, 2.562, -0.1656), (0.6291, 2.562, -0.1656), (0.6291, 5.56, -0.1656), (0.3387, 5.19, -0.08168), (0.3387, 2.225, -0.08168), (0.6124, 5.19, -0.08168), (0.6124, 2.225, -0.08168), (-0.6748, 0.7367, 1.266), (-0.6748, 0.7367, 1.605), (-0.6748, 4.042, 1.266), (-0.6748, 4.042, 1.605), (-0.6011, 0.7367, 1.266), (-0.6011, 0.7367, 1.605), (-0.6011, 4.042, 1.266), (-0.6011, 4.042, 1.605), (-0.5959, 4.963, 1.247), (-0.5977, 4.963, 1.773), (-0.5959, 13.24, 1.247), (-0.5977, 13.24, 1.773), (-0.6757, 4.01, 1.156), (-0.6757, 4.01, 1.874), (-0.6757, 14.3, 1.156), (-0.6757, 14.3, 1.874), (-0.686, 12.67, 1.702), (-0.686, 12.67, 1.328), (-0.686, 5.479, 1.328), (-0.686, 5.479, 1.702), (-0.6757, 14.3, 1.874), (-0.6757, 14.3, 1.156), (-0.6757, 4.01, 1.156), (-0.6757, 4.01, 1.874), (-0.5565, 14.3, 1.156), (-0.5565, 4.01, 1.156), (-0.5565, 4.01, 1.874), (-0.5565, 14.3, 1.874), (-0.686, 12.67, 1.702), (-0.686, 12.67, 1.328), (-0.686, 5.479, 1.328), (-0.686, 5.479, 1.702), (-0.5963, 13.24, 1.247), (-0.5963, 4.963, 1.247), (-0.5963, 4.963, 1.773), (-0.5963, 13.24, 1.773)], [], [(0, 2, 3, 1), (6, 7, 136, 135), (6, 7, 5, 4), (4, 0, 1, 5), (2, 0, 4, 6), (7, 5, 1, 3), (8, 9, 11, 10), (81, 78, 15, 14), (14, 15, 13, 12), (12, 13, 82, 44, 72, 28, 68, 34, 56, 9, 8), (81, 14, 20, 83), (11, 9, 51, 52), (8, 12, 17, 16), (60, 19, 23, 61), (10, 18, 49, 47), (14, 12, 21, 20), (12, 8, 19, 60, 38, 65, 30, 76, 41, 79, 21), (84, 24, 25, 80), (83, 20, 24, 84), (20, 21, 25, 24), (19, 18, 22, 23), (69, 29, 31, 70), (70, 31, 32, 66), (76, 30, 32, 77), (125, 27, 28, 72), (67, 26, 29, 69), (67, 64, 27, 26), (55, 59, 37, 33), (55, 33, 35, 57), (58, 36, 39, 61), (57, 35, 36, 58), (65, 38, 39, 66), (64, 37, 34, 68), (78, 126, 44, 82), (79, 41, 42, 80), (73, 45, 46, 74), (74, 46, 42, 77), (128, 127, 45, 73), (48, 47, 49, 50), (19, 8, 48, 50), (18, 19, 50, 49), (8, 10, 47, 48), (96, 95, 111, 112), (56, 34, 53, 62), (34, 37, 54, 53), (59, 11, 52, 63), (37, 59, 63, 54), (9, 56, 62, 51), (63, 62, 101, 102), (18, 57, 58, 22), (22, 58, 61, 23), (10, 55, 57, 18), (10, 11, 59, 55), (38, 60, 61, 39), (27, 64, 68, 28), (30, 65, 66, 32), (33, 37, 64, 67), (33, 67, 69, 35), (36, 70, 66, 39), (35, 69, 70, 36), (26, 128, 125, 27), (26, 128, 73, 29), (31, 74, 77, 32), (29, 73, 74, 31), (126, 125, 72, 44), (41, 76, 77, 42), (21, 79, 80, 25), (15, 78, 87, 86), (45, 83, 84, 46), (46, 84, 80, 42), (127, 81, 83, 45), (126, 78, 132, 121), (86, 87, 88, 85), (78, 82, 88, 87), (88, 82, 90, 92), (13, 15, 86, 85), (90, 89, 91, 92), (82, 13, 89, 90), (85, 88, 92, 91), (13, 85, 91, 89), (96, 94, 93, 95), (110, 109, 93, 94), (107, 110, 94, 96), (109, 108, 95, 93), (87, 97, 98, 88), (102, 101, 105, 106), (62, 53, 99, 101), (54, 63, 102, 100), (53, 54, 116, 115), (104, 106, 105, 103), (103, 99, 117, 119), (101, 99, 103, 105), (100, 102, 106, 104), (51, 62, 108, 109), (63, 52, 110, 107), (52, 51, 109, 110), (62, 63, 107, 108), (114, 113, 112, 111), (108, 107, 113, 114), (95, 108, 114, 111), (107, 96, 112, 113), (115, 116, 118, 117), (117, 118, 120, 119), (104, 103, 119, 120), (54, 100, 118, 116), (100, 104, 120, 118), (99, 53, 115, 117), (78, 81, 129, 132), (81, 127, 130, 129), (40, 75, 125, 126), (71, 43, 127, 128), (75, 71, 128, 125), (122, 124, 129, 130), (123, 131, 121, 132), (124, 123, 132, 129), (131, 40, 126, 121), (43, 122, 130, 127), (133, 134, 136, 135), (2, 6, 135, 133), (7, 3, 134, 136), (3, 2, 133, 134), (137, 145, 146, 139), (139, 143, 147, 146), (143, 147, 148, 141), (141, 148, 145, 137), (139, 143, 141, 137), (142, 144, 152, 151), (138, 140, 146, 145), (140, 144, 147, 146), (144, 142, 148, 147), (142, 138, 145, 148), (152, 150, 149, 151), (140, 138, 149, 150), (138, 142, 151, 149), (144, 140, 150, 152), (153, 154, 156, 155), (155, 156, 160, 159), (159, 160, 158, 157), (157, 158, 154, 153), (155, 159, 157, 153), (160, 156, 154, 158), (164, 163, 185, 188), (177, 167, 168, 180), (168, 166, 176, 173), (165, 178, 179, 166), (177, 178, 165, 167), (168, 166, 179, 180), (170, 169, 181, 182), (167, 168, 173, 174), (166, 165, 175, 176), (165, 167, 174, 175), (169, 173, 174, 170), (170, 174, 175, 171), (172, 176, 173, 169), (171, 175, 176, 172), (161, 178, 177, 163), (162, 179, 178, 161), (164, 180, 179, 162), (163, 177, 180, 164), (182, 183, 184, 181), (172, 171, 183, 184), (171, 170, 182, 183), (169, 172, 184, 181), (186, 187, 188, 185), (161, 162, 187, 186), (162, 164, 188, 187), (163, 161, 186, 185)])
_uv = me_cube_002.uv_layers.new(name='UVMap')
_uv.uv.foreach_set('vector', [0.9948, 0.2976, 0.9948, 0.2976, 0.9948, 0.5397, 0.9946, 0.5424, 0.002066, 0.2976, 0.002066, 0.5397, 0.002066, 0.5385, 0.002066, 0.2964, 0.002066, 0.2976, 0.002066, 0.5397, 0.0005351, 0.5513, 0.002066, 0.2976, 0.002066, 0.2976, 0.9948, 0.2976, 0.9946, 0.5424, 0.0005351, 0.5513, 0.9948, 0.2976, 0.9948, 0.2976, 0.002066, 0.2976, 0.002066, 0.2976, 0.002066, 0.5397, 0.0005351, 0.5513, 0.9946, 0.5424, 0.9948, 0.5397, 0.9948, 0.2976, 0.9948, 0.5422, 0.9948, 0.5397, 0.9948, 0.2976, 0.1253, 0.2976, 0.07965, 0.5397, 0.002066, 0.5397, 0.002066, 0.2976, 0.002066, 0.2976, 0.002066, 0.5397, 0.002066, 0.5422, 0.002066, 0.2976, 0.002066, 0.2976, 0.002066, 0.5422, 0.07812, 0.5513, 0.2473, 0.5513, 0.3721, 0.5513, 0.4969, 0.5513, 0.6221, 0.5513, 0.7451, 0.5513, 0.871, 0.5422, 0.9948, 0.5422, 0.9948, 0.2976, 0.1253, 0.2976, 0.002066, 0.2976, 0.002066, 0.1261, 0.1253, 0.1261, 0.9948, 0.5397, 0.9948, 0.5422, 0.9948, 0.5422, 0.9948, 0.5397, 0.9948, 0.2976, 0.002066, 0.2976, 0.002066, 0.2976, 0.9948, 0.2976, 0.871, 0.1261, 0.9948, 0.1261, 0.9948, 0.002952, 0.871, 0.002952, 0.9948, 0.2976, 0.9948, 0.1261, 0.9948, 0.1261, 0.9948, 0.2976, 0.002066, 0.2976, 0.002066, 0.2976, 0.002066, 0.1261, 0.002066, 0.1261, 0.002066, 0.2976, 0.9948, 0.2976, 0.9948, 0.1261, 0.871, 0.1261, 0.7466, 0.1261, 0.6237, 0.1261, 0.4984, 0.1261, 0.3736, 0.1261, 0.2488, 0.1261, 0.1253, 0.1261, 0.002066, 0.1261, 0.1253, 0.002952, 0.002066, 0.002952, 0.002066, 0.002952, 0.1253, 0.002952, 0.1253, 0.1261, 0.002066, 0.1261, 0.002066, 0.002952, 0.1253, 0.002952, 0.002066, 0.1261, 0.002066, 0.1261, 0.002066, 0.002952, 0.002066, 0.002952, 0.9948, 0.1261, 0.9948, 0.1261, 0.9948, 0.002952, 0.9948, 0.002952, 0.6237, 0.1261, 0.4984, 0.1261, 0.4984, 0.002952, 0.6237, 0.002952, 0.6237, 0.002952, 0.4984, 0.002952, 0.4984, 0.002952, 0.6237, 0.002952, 0.3736, 0.1261, 0.4984, 0.1261, 0.4984, 0.002952, 0.3736, 0.002952, 0.4992, 0.5397, 0.4984, 0.5397, 0.4969, 0.5513, 0.3721, 0.5513, 0.6237, 0.2976, 0.4984, 0.2976, 0.4984, 0.1261, 0.6237, 0.1261, 0.6237, 0.2976, 0.6237, 0.5397, 0.4984, 0.5397, 0.4984, 0.2976, 0.871, 0.2976, 0.871, 0.5397, 0.7466, 0.5397, 0.7466, 0.2976, 0.871, 0.2976, 0.7466, 0.2976, 0.7466, 0.1261, 0.871, 0.1261, 0.871, 0.002952, 0.7466, 0.002952, 0.7466, 0.002952, 0.871, 0.002952, 0.871, 0.1261, 0.7466, 0.1261, 0.7466, 0.002952, 0.871, 0.002952, 0.6237, 0.1261, 0.7466, 0.1261, 0.7466, 0.002952, 0.6237, 0.002952, 0.6237, 0.5397, 0.7466, 0.5397, 0.7451, 0.5513, 0.6221, 0.5513, 0.07965, 0.5397, 0.2488, 0.5397, 0.2473, 0.5513, 0.07812, 0.5513, 0.1253, 0.1261, 0.2488, 0.1261, 0.2488, 0.002952, 0.1253, 0.002952, 0.3736, 0.1261, 0.2488, 0.1261, 0.2488, 0.002952, 0.3736, 0.002952, 0.3736, 0.002952, 0.2488, 0.002952, 0.2488, 0.002952, 0.3736, 0.002952, 0.4992, 0.2976, 0.2488, 0.2976, 0.2488, 0.1261, 0.3736, 0.1261, 0.9948, 0.2976, 0.9948, 0.2976, 0.9948, 0.1261, 0.9948, 0.1261, 0.9948, 0.1261, 0.9948, 0.2976, 0.9948, 0.2976, 0.9948, 0.1261, 0.9948, 0.1261, 0.9948, 0.1261, 0.9948, 0.1261, 0.9948, 0.1261, 0.9948, 0.2976, 0.9948, 0.2976, 0.9948, 0.2976, 0.9948, 0.2976, 0.5415, 0.9965, 0.5415, 0.999, 0.06239, 0.999, 0.06239, 0.9965, 0.871, 0.5422, 0.7451, 0.5513, 0.7466, 0.5422, 0.9227, 0.5422, 0.7451, 0.5513, 0.7466, 0.5397, 0.7466, 0.5397, 0.7466, 0.5422, 0.871, 0.5397, 0.9948, 0.5397, 0.9948, 0.5397, 0.9227, 0.5397, 0.7466, 0.5397, 0.871, 0.5397, 0.9227, 0.5397, 0.7466, 0.5397, 0.9948, 0.5422, 0.871, 0.5422, 0.9227, 0.5422, 0.9948, 0.5422, 0.9227, 0.5397, 0.9227, 0.5422, 0.9253, 0.5455, 0.9233, 0.5398, 0.9948, 0.1261, 0.871, 0.1261, 0.871, 0.002952, 0.9948, 0.002952, 0.9948, 0.002952, 0.871, 0.002952, 0.871, 0.002952, 0.9948, 0.002952, 0.9948, 0.2976, 0.871, 0.2976, 0.871, 0.1261, 0.9948, 0.1261, 0.9948, 0.2976, 0.9948, 0.5397, 0.871, 0.5397, 0.871, 0.2976, 0.7466, 0.1261, 0.871, 0.1261, 0.871, 0.002952, 0.7466, 0.002952, 0.4984, 0.5397, 0.6237, 0.5397, 0.6221, 0.5513, 0.4969, 0.5513, 0.4984, 0.1261, 0.6237, 0.1261, 0.6237, 0.002952, 0.4984, 0.002952, 0.7466, 0.2976, 0.7466, 0.5397, 0.6237, 0.5397, 0.6237, 0.2976, 0.7466, 0.2976, 0.6237, 0.2976, 0.6237, 0.1261, 0.7466, 0.1261, 0.7466, 0.002952, 0.6237, 0.002952, 0.6237, 0.002952, 0.7466, 0.002952, 0.7466, 0.1261, 0.6237, 0.1261, 0.6237, 0.002952, 0.7466, 0.002952, 0.4984, 0.2976, 0.4992, 0.2976, 0.4992, 0.5397, 0.4984, 0.5397, 0.4984, 0.2976, 0.4992, 0.2976, 0.3736, 0.1261, 0.4984, 0.1261, 0.4984, 0.002952, 0.3736, 0.002952, 0.3736, 0.002952, 0.4984, 0.002952, 0.4984, 0.1261, 0.3736, 0.1261, 0.3736, 0.002952, 0.4984, 0.002952, 0.2488, 0.5397, 0.4992, 0.5397, 0.3721, 0.5513, 0.2473, 0.5513, 0.2488, 0.1261, 0.3736, 0.1261, 0.3736, 0.002952, 0.2488, 0.002952, 0.002066, 0.1261, 0.1253, 0.1261, 0.1253, 0.002952, 0.002066, 0.002952, 0.002066, 0.5397, 0.07965, 0.5397, 0.07965, 0.9972, 0.002066, 0.9972, 0.2488, 0.1261, 0.1253, 0.1261, 0.1253, 0.002952, 0.2488, 0.002952, 0.2488, 0.002952, 0.1253, 0.002952, 0.1253, 0.002952, 0.2488, 0.002952, 0.2488, 0.2976, 0.1253, 0.2976, 0.1253, 0.1261, 0.2488, 0.1261, 0.2488, 0.5397, 0.07965, 0.5397, 0.07981, 0.5397, 0.2488, 0.5397, 0.002066, 0.9972, 0.07965, 0.9972, 0.07965, 0.9996, 0.002066, 0.9996, 0.07965, 0.5397, 0.07812, 0.5513, 0.07965, 0.9996, 0.07965, 0.9972, 0.07965, 0.9996, 0.07812, 0.5513, 0.07965, 0.5422, 0.07965, 0.9996, 0.002066, 0.5422, 0.002066, 0.5397, 0.002066, 0.9972, 0.002066, 0.9996, 0.07965, 0.5422, 0.002066, 0.5422, 0.002066, 0.9996, 0.07965, 0.9996, 0.07812, 0.5513, 0.002066, 0.5422, 0.002066, 0.5422, 0.07965, 0.5422, 0.002066, 0.9996, 0.07965, 0.9996, 0.07965, 0.9996, 0.002066, 0.9996, 0.002066, 0.5422, 0.002066, 0.9996, 0.002066, 0.9996, 0.002066, 0.5422, 0.5415, 0.9965, 0.6653, 0.9965, 0.6653, 0.999, 0.5415, 0.999, 0.6815, 0.9741, 0.6815, 0.9766, 0.6653, 0.999, 0.6653, 0.9965, 0.6094, 0.9741, 0.6815, 0.9741, 0.6653, 0.9965, 0.5415, 0.9965, 0.6815, 0.9766, 0.6094, 0.9766, 0.5415, 0.999, 0.6653, 0.999, 0.07965, 0.9972, 0.1253, 0.9972, 0.1253, 0.9996, 0.07965, 0.9996, 0.9233, 0.5398, 0.9253, 0.5455, 0.8672, 0.7141, 0.8665, 0.7112, 0.9227, 0.5422, 0.7466, 0.5422, 0.7466, 0.5594, 0.9253, 0.5455, 0.7466, 0.5397, 0.9227, 0.5397, 0.9233, 0.5398, 0.7466, 0.5569, 0.7466, 0.5422, 0.7466, 0.5397, 0.7466, 0.5397, 0.7466, 0.5422, 0.7466, 0.7978, 0.8665, 0.7112, 0.8672, 0.7141, 0.7466, 0.8002, 0.7466, 0.8002, 0.7466, 0.5594, 0.7466, 0.5594, 0.7466, 0.8002, 0.9253, 0.5455, 0.7466, 0.5594, 0.7466, 0.8002, 0.8672, 0.7141, 0.7466, 0.5569, 0.9233, 0.5398, 0.8665, 0.7112, 0.7466, 0.7978, 0.9948, 0.5422, 0.9227, 0.5422, 0.6094, 0.9766, 0.6815, 0.9766, 0.9227, 0.5397, 0.9948, 0.5397, 0.6815, 0.9741, 0.6094, 0.9741, 0.9948, 0.5397, 0.9948, 0.5422, 0.6815, 0.9766, 0.6815, 0.9741, 0.9227, 0.5422, 0.9227, 0.5397, 0.6094, 0.9741, 0.6094, 0.9766, 0.07853, 0.9766, 0.07853, 0.9741, 0.06239, 0.9965, 0.06239, 0.999, 0.6094, 0.9766, 0.6094, 0.9741, 0.07853, 0.9741, 0.07853, 0.9766, 0.5415, 0.999, 0.6094, 0.9766, 0.07853, 0.9766, 0.06239, 0.999, 0.6094, 0.9741, 0.5415, 0.9965, 0.06239, 0.9965, 0.07853, 0.9741, 0.7466, 0.5422, 0.7466, 0.5397, 0.7466, 0.5569, 0.7466, 0.5594, 0.7466, 0.5594, 0.7466, 0.5569, 0.7466, 0.7978, 0.7466, 0.8002, 0.7466, 0.7978, 0.7466, 0.8002, 0.7466, 0.8002, 0.7466, 0.7978, 0.7466, 0.5397, 0.7466, 0.5569, 0.7466, 0.5569, 0.7466, 0.5397, 0.7466, 0.5569, 0.7466, 0.7978, 0.7466, 0.7978, 0.7466, 0.5569, 0.7466, 0.5594, 0.7466, 0.5422, 0.7466, 0.5422, 0.7466, 0.5594, 0.07965, 0.5397, 0.1253, 0.2976, 0.1255, 0.2976, 0.07981, 0.5397, 0.1253, 0.2976, 0.2488, 0.2976, 0.2488, 0.2976, 0.1255, 0.2976, 0.2488, 0.4554, 0.3389, 0.4554, 0.4992, 0.5397, 0.2488, 0.5397, 0.3389, 0.3986, 0.2488, 0.3986, 0.2488, 0.2976, 0.4992, 0.2976, 0.3389, 0.4554, 0.3389, 0.3986, 0.4992, 0.2976, 0.4992, 0.5397, 0.2488, 0.3986, 0.1861, 0.3986, 0.1255, 0.2976, 0.2488, 0.2976, 0.1438, 0.4554, 0.2488, 0.4554, 0.2488, 0.5397, 0.07981, 0.5397, 0.1861, 0.3986, 0.1438, 0.4554, 0.07981, 0.5397, 0.1255, 0.2976, 0.2488, 0.4554, 0.2488, 0.4554, 0.2488, 0.5397, 0.2488, 0.5397, 0.2488, 0.3986, 0.2488, 0.3986, 0.2488, 0.2976, 0.2488, 0.2976, 0.9948, 0.2964, 0.9948, 0.5385, 0.002066, 0.5385, 0.002066, 0.2964, 0.9948, 0.2976, 0.002066, 0.2976, 0.002066, 0.2964, 0.9948, 0.2964, 0.002066, 0.5397, 0.9948, 0.5397, 0.9948, 0.5385, 0.002066, 0.5385, 0.9948, 0.5397, 0.9948, 0.2976, 0.9948, 0.2964, 0.9948, 0.5385, 0.3392, 0.4552, 0.3386, 0.3986, 0.3386, 0.3986, 0.3392, 0.4552, 0.3392, 0.4552, 0.1447, 0.4552, 0.1861, 0.3986, 0.3386, 0.3986, 0.1447, 0.4552, 0.1861, 0.3986, 0.1861, 0.3986, 0.1447, 0.4552, 0.1447, 0.4552, 0.1861, 0.3986, 0.3386, 0.3986, 0.3392, 0.4552, 0.3392, 0.4552, 0.1447, 0.4552, 0.1447, 0.4552, 0.3392, 0.4552, 0.1945, 0.3986, 0.1945, 0.3986, 0.1945, 0.4088, 0.1945, 0.4088, 0.3303, 0.3986, 0.3303, 0.3986, 0.3386, 0.3986, 0.3386, 0.3986, 0.3303, 0.3986, 0.1945, 0.3986, 0.1861, 0.3986, 0.3386, 0.3986, 0.1945, 0.3986, 0.1945, 0.3986, 0.1861, 0.3986, 0.1861, 0.3986, 0.1945, 0.3986, 0.3303, 0.3986, 0.3386, 0.3986, 0.1861, 0.3986, 0.1945, 0.4088, 0.3303, 0.4088, 0.3303, 0.4088, 0.1945, 0.4088, 0.3303, 0.3986, 0.3303, 0.3986, 0.3303, 0.4088, 0.3303, 0.4088, 0.3303, 0.3986, 0.1945, 0.3986, 0.1945, 0.4088, 0.3303, 0.4088, 0.1945, 0.3986, 0.3303, 0.3986, 0.3303, 0.4088, 0.1945, 0.4088, 0.8334, 0.572, 0.8334, 0.613, 0.8334, 0.613, 0.8334, 0.572, 0.8334, 0.572, 0.8334, 0.613, 0.7968, 0.613, 0.7968, 0.572, 0.7968, 0.572, 0.7968, 0.613, 0.7968, 0.613, 0.7968, 0.572, 0.7968, 0.572, 0.7968, 0.613, 0.8334, 0.613, 0.8334, 0.572, 0.8334, 0.572, 0.7968, 0.572, 0.7968, 0.572, 0.8334, 0.572, 0.7968, 0.613, 0.8334, 0.613, 0.8334, 0.613, 0.7968, 0.613, 0.7951, 0.6333, 0.7942, 0.5696, 0.7944, 0.5696, 0.7944, 0.6333, 0.7746, 0.5586, 0.8338, 0.5586, 0.8338, 0.6456, 0.7746, 0.6456, 0.8338, 0.6456, 0.8338, 0.6456, 0.8338, 0.6456, 0.8338, 0.6456, 0.8338, 0.5586, 0.7746, 0.5586, 0.7746, 0.6456, 0.8338, 0.6456, 0.7746, 0.5586, 0.7746, 0.5586, 0.8338, 0.5586, 0.8338, 0.5586, 0.8338, 0.6456, 0.8338, 0.6456, 0.7746, 0.6456, 0.7746, 0.6456, 0.8389, 0.5794, 0.8389, 0.6247, 0.8389, 0.6247, 0.8389, 0.5794, 0.8338, 0.5586, 0.8338, 0.6456, 0.8338, 0.6456, 0.8338, 0.5586, 0.8338, 0.6456, 0.8338, 0.5586, 0.8338, 0.5586, 0.8338, 0.6456, 0.8338, 0.5586, 0.8338, 0.5586, 0.8338, 0.5586, 0.8338, 0.5586, 0.8389, 0.6247, 0.8338, 0.6456, 0.8338, 0.5586, 0.8389, 0.5794, 0.8389, 0.5794, 0.8338, 0.5586, 0.8338, 0.5586, 0.8389, 0.5794, 0.8389, 0.6247, 0.8338, 0.6456, 0.8338, 0.6456, 0.8389, 0.6247, 0.8389, 0.5794, 0.8338, 0.5586, 0.8338, 0.6456, 0.8389, 0.6247, 0.7942, 0.5696, 0.7746, 0.5586, 0.7746, 0.5586, 0.7942, 0.5696, 0.7951, 0.6333, 0.7746, 0.6456, 0.7746, 0.5586, 0.7942, 0.5696, 0.7951, 0.6333, 0.7746, 0.6456, 0.7746, 0.6456, 0.7951, 0.6333, 0.7942, 0.5696, 0.7746, 0.5586, 0.7746, 0.6456, 0.7951, 0.6333, 0.8389, 0.5794, 0.8389, 0.5794, 0.8389, 0.6247, 0.8389, 0.6247, 0.8389, 0.6247, 0.8389, 0.5794, 0.8389, 0.5794, 0.8389, 0.6247, 0.8389, 0.5794, 0.8389, 0.5794, 0.8389, 0.5794, 0.8389, 0.5794, 0.8389, 0.6247, 0.8389, 0.6247, 0.8389, 0.6247, 0.8389, 0.6247, 0.7944, 0.5696, 0.7944, 0.6333, 0.7944, 0.6333, 0.7944, 0.5696, 0.7942, 0.5696, 0.7951, 0.6333, 0.7944, 0.6333, 0.7944, 0.5696, 0.7951, 0.6333, 0.7951, 0.6333, 0.7944, 0.6333, 0.7944, 0.6333, 0.7942, 0.5696, 0.7942, 0.5696, 0.7944, 0.5696, 0.7944, 0.5696])
me_cube_002.materials.append(mat_material_001)
me_cube_002.update()
me_plane = bpy.data.meshes.new('Plane')
me_plane.from_pydata([(-3.888, -1.519, 0.1334), (0.7686, -1.519, 0.1334), (-1.843, 1.711, 0.1185), (0.7686, 1.711, 0.1334), (-3.888, 1.043, 0.1334), (0.08746, 1.258, 0.8746)], [], [(0, 1, 3, 2, 4)])
_uv = me_plane.uv_layers.new(name='UVMap')
_uv.uv.foreach_set('vector', [0.0793, 0.9903, 0.0793, 0.5348, 0.7517, 0.5348, 0.7517, 0.7903, 0.6126, 0.9903])
me_plane.materials.append(mat_glass_shader)
me_plane.update()
me_plane_002 = bpy.data.meshes.new('Plane.002')
me_plane_002.from_pydata([(-3.518, -0.8824, -0.9016), (-3.167, -0.8824, -0.9016), (-3.518, -0.3436, -0.9016), (-3.167, -0.3436, -0.9016)], [], [(0, 1, 3, 2)])
_uv = me_plane_002.uv_layers.new(name='UVMap')
_uv.uv.foreach_set('vector', [0.7932, 0.6342, 0.7932, 0.5692, 0.7932, 0.5692, 0.7932, 0.6342])
me_plane_002.materials.append(mat_glass)
me_plane_002.update()

# ---- objects
ob_cube_001 = bpy.data.objects.new('Cube.001', me_cube)
ob_cube_002 = bpy.data.objects.new('Cube.002', me_cube_002)
ob_plane = bpy.data.objects.new('Plane', me_plane)
ob_plane_001 = bpy.data.objects.new('Plane.001', me_plane_002)

# ---- transforms, parenting, visibility, modifiers, constraints
ob_cube_001.location = (-0.03138, 0.1254, 1.834)
ob_cube_001.scale = (1.0, 0.1478, 1.0)
ob_cube_002.location = (-2.029, 0.2639, 2.178)
ob_cube_002.scale = (2.985, 0.06415, 0.6551)
ob_plane.location = (-1.41, -0.02693, 3.214)
ob_plane.rotation_euler = (0.0, 1.571, 1.571)
ob_plane.scale = (0.5293, 1.252, 1.0)
_m = ob_plane.modifiers.new('Bevel', 'BEVEL')
_m.width = 100.0
_m.width_pct = 100.0
_m.segments = 100
_m.offset_type = 'ABSOLUTE'
_m.miter_outer = 'MITER_PATCH'
_m = ob_plane.modifiers.new('Solidify', 'SOLIDIFY')
_m.thickness = 0.05
ob_plane_001.location = (-2.9, 1.461, -0.1736)
ob_plane_001.rotation_euler = (0.0, 1.571, 0.0)

# ---- collection membership
col_collection.objects.link(ob_cube_001)
col_collection.objects.link(ob_cube_002)
col_collection.objects.link(ob_plane)
col_collection.objects.link(ob_plane_001)

# ---- scene / render settings (as saved in the file)
scene.frame_start = 1; scene.frame_end = 250; scene.frame_set(1)
scene.render.engine = 'BLENDER_EEVEE_NEXT'
scene.cycles.sampling_pattern = 'TABULATED_SOBOL'
scene.cycles.use_light_tree = False
scene.eevee.taa_samples = 100
scene.eevee.taa_render_samples = 100
scene.eevee.use_raytracing = True
scene.view_settings.view_transform = 'Filmic'
bpy.context.view_layer.update()

# ---- added for rendering (the .blend has no active camera and no usable light): camera, sun
cam_auto = bpy.data.cameras.new('AutoCamera')
cam_auto.lens = 50.0
cam_auto.sensor_width = 36.0
cam_auto.clip_end = 1000.0
ob_auto_camera = bpy.data.objects.new('AutoCamera', cam_auto)
scene.collection.objects.link(ob_auto_camera)
ob_auto_camera.location = (5.57821, -8.71822, 8.71161)
ob_auto_camera.rotation_euler = (1.09748, -7.21219e-08, 0.694738)
scene.camera = ob_auto_camera
light_auto_sun = bpy.data.lights.new('AutoSun', 'SUN')
light_auto_sun.energy = 3.0
light_auto_sun.angle = 0.0523599
ob_auto_sun = bpy.data.objects.new('AutoSun', light_auto_sun)
scene.collection.objects.link(ob_auto_sun)
ob_auto_sun.rotation_euler = (0.872665, 0.174533, 0.523599)
bpy.context.view_layer.update()
